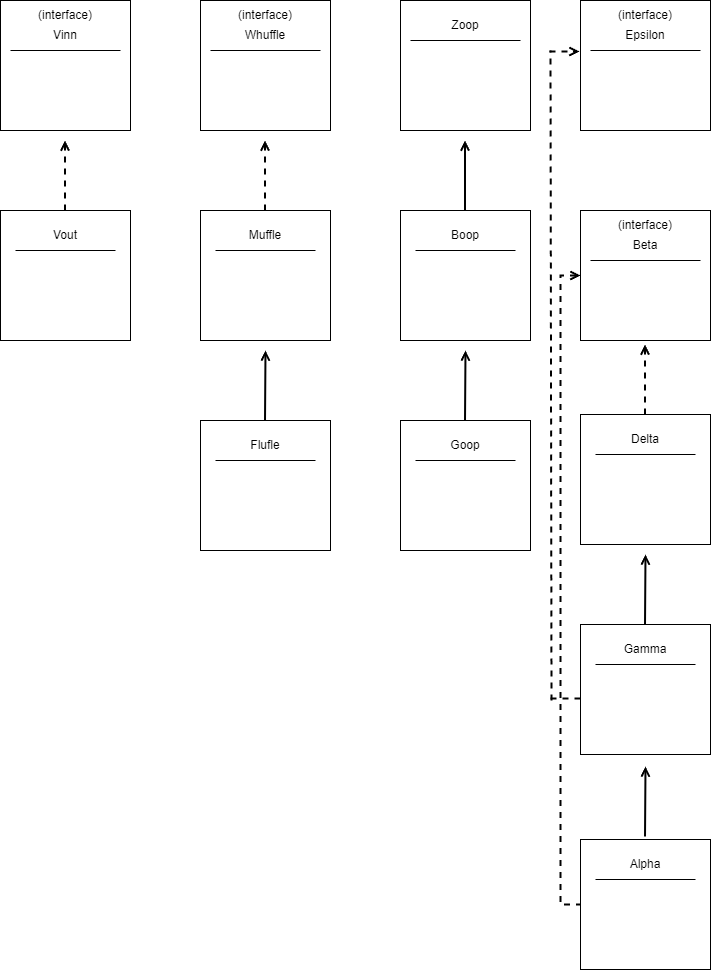

The diagram above was exported from draw.io. Its source (the exported page's mxGraphModel, read from the mxfile embedded in the PNG):
<mxGraphModel dx="1434" dy="796" grid="1" gridSize="10" guides="1" tooltips="1" connect="1" arrows="1" fold="1" page="1" pageScale="1" pageWidth="827" pageHeight="1169" math="0" shadow="0">
  <root>
    <mxCell id="0" />
    <mxCell id="1" parent="0" />
    <mxCell id="RgVLIdshFZiRGwHDah3w-1" value="" style="whiteSpace=wrap;html=1;aspect=fixed;" vertex="1" parent="1">
      <mxGeometry x="100" y="100" width="130" height="130" as="geometry" />
    </mxCell>
    <mxCell id="RgVLIdshFZiRGwHDah3w-2" value="" style="endArrow=none;html=1;rounded=0;" edge="1" parent="1">
      <mxGeometry width="50" height="50" relative="1" as="geometry">
        <mxPoint x="110" y="150" as="sourcePoint" />
        <mxPoint x="220" y="150" as="targetPoint" />
      </mxGeometry>
    </mxCell>
    <mxCell id="RgVLIdshFZiRGwHDah3w-3" value="(interface)" style="text;html=1;strokeColor=none;fillColor=none;align=center;verticalAlign=middle;whiteSpace=wrap;rounded=0;" vertex="1" parent="1">
      <mxGeometry x="135" y="100" width="60" height="30" as="geometry" />
    </mxCell>
    <mxCell id="RgVLIdshFZiRGwHDah3w-4" value="Vinn" style="text;html=1;strokeColor=none;fillColor=none;align=center;verticalAlign=middle;whiteSpace=wrap;rounded=0;" vertex="1" parent="1">
      <mxGeometry x="135" y="120" width="60" height="30" as="geometry" />
    </mxCell>
    <mxCell id="RgVLIdshFZiRGwHDah3w-5" value="" style="whiteSpace=wrap;html=1;aspect=fixed;" vertex="1" parent="1">
      <mxGeometry x="100" y="310" width="130" height="130" as="geometry" />
    </mxCell>
    <mxCell id="RgVLIdshFZiRGwHDah3w-6" value="" style="endArrow=none;html=1;rounded=0;" edge="1" parent="1">
      <mxGeometry width="50" height="50" relative="1" as="geometry">
        <mxPoint x="115" y="350" as="sourcePoint" />
        <mxPoint x="215" y="350" as="targetPoint" />
      </mxGeometry>
    </mxCell>
    <mxCell id="RgVLIdshFZiRGwHDah3w-7" value="Vout" style="text;html=1;strokeColor=none;fillColor=none;align=center;verticalAlign=middle;whiteSpace=wrap;rounded=0;" vertex="1" parent="1">
      <mxGeometry x="135" y="320" width="60" height="30" as="geometry" />
    </mxCell>
    <mxCell id="RgVLIdshFZiRGwHDah3w-8" value="" style="endArrow=open;dashed=1;html=1;strokeWidth=2;rounded=0;startArrow=none;startFill=0;endFill=0;" edge="1" parent="1">
      <mxGeometry width="50" height="50" relative="1" as="geometry">
        <mxPoint x="164.5" y="310" as="sourcePoint" />
        <mxPoint x="164.5" y="240" as="targetPoint" />
      </mxGeometry>
    </mxCell>
    <mxCell id="RgVLIdshFZiRGwHDah3w-9" value="" style="whiteSpace=wrap;html=1;aspect=fixed;" vertex="1" parent="1">
      <mxGeometry x="300" y="100" width="130" height="130" as="geometry" />
    </mxCell>
    <mxCell id="RgVLIdshFZiRGwHDah3w-10" value="" style="endArrow=none;html=1;rounded=0;" edge="1" parent="1">
      <mxGeometry width="50" height="50" relative="1" as="geometry">
        <mxPoint x="310" y="150" as="sourcePoint" />
        <mxPoint x="420" y="150" as="targetPoint" />
      </mxGeometry>
    </mxCell>
    <mxCell id="RgVLIdshFZiRGwHDah3w-11" value="(interface)" style="text;html=1;strokeColor=none;fillColor=none;align=center;verticalAlign=middle;whiteSpace=wrap;rounded=0;" vertex="1" parent="1">
      <mxGeometry x="335" y="100" width="60" height="30" as="geometry" />
    </mxCell>
    <mxCell id="RgVLIdshFZiRGwHDah3w-12" value="Whuffle" style="text;html=1;strokeColor=none;fillColor=none;align=center;verticalAlign=middle;whiteSpace=wrap;rounded=0;" vertex="1" parent="1">
      <mxGeometry x="335" y="120" width="60" height="30" as="geometry" />
    </mxCell>
    <mxCell id="RgVLIdshFZiRGwHDah3w-13" value="" style="whiteSpace=wrap;html=1;aspect=fixed;" vertex="1" parent="1">
      <mxGeometry x="300" y="310" width="130" height="130" as="geometry" />
    </mxCell>
    <mxCell id="RgVLIdshFZiRGwHDah3w-14" value="" style="endArrow=none;html=1;rounded=0;" edge="1" parent="1">
      <mxGeometry width="50" height="50" relative="1" as="geometry">
        <mxPoint x="315" y="350" as="sourcePoint" />
        <mxPoint x="415" y="350" as="targetPoint" />
      </mxGeometry>
    </mxCell>
    <mxCell id="RgVLIdshFZiRGwHDah3w-15" value="Muffle" style="text;html=1;strokeColor=none;fillColor=none;align=center;verticalAlign=middle;whiteSpace=wrap;rounded=0;" vertex="1" parent="1">
      <mxGeometry x="335" y="320" width="60" height="30" as="geometry" />
    </mxCell>
    <mxCell id="RgVLIdshFZiRGwHDah3w-16" value="" style="endArrow=open;dashed=1;html=1;strokeWidth=2;rounded=0;startArrow=none;startFill=0;endFill=0;" edge="1" parent="1">
      <mxGeometry width="50" height="50" relative="1" as="geometry">
        <mxPoint x="364.5" y="310" as="sourcePoint" />
        <mxPoint x="364.5" y="240" as="targetPoint" />
      </mxGeometry>
    </mxCell>
    <mxCell id="RgVLIdshFZiRGwHDah3w-17" value="" style="whiteSpace=wrap;html=1;aspect=fixed;" vertex="1" parent="1">
      <mxGeometry x="300" y="520" width="130" height="130" as="geometry" />
    </mxCell>
    <mxCell id="RgVLIdshFZiRGwHDah3w-18" value="" style="endArrow=none;html=1;rounded=0;" edge="1" parent="1">
      <mxGeometry width="50" height="50" relative="1" as="geometry">
        <mxPoint x="315" y="560" as="sourcePoint" />
        <mxPoint x="415" y="560" as="targetPoint" />
      </mxGeometry>
    </mxCell>
    <mxCell id="RgVLIdshFZiRGwHDah3w-19" value="Flufle" style="text;html=1;strokeColor=none;fillColor=none;align=center;verticalAlign=middle;whiteSpace=wrap;rounded=0;" vertex="1" parent="1">
      <mxGeometry x="335" y="530" width="60" height="30" as="geometry" />
    </mxCell>
    <mxCell id="RgVLIdshFZiRGwHDah3w-20" value="" style="endArrow=open;html=1;strokeWidth=2;rounded=0;startArrow=none;startFill=0;endFill=0;" edge="1" parent="1">
      <mxGeometry width="50" height="50" relative="1" as="geometry">
        <mxPoint x="364.5" y="520" as="sourcePoint" />
        <mxPoint x="365" y="450" as="targetPoint" />
      </mxGeometry>
    </mxCell>
    <mxCell id="RgVLIdshFZiRGwHDah3w-34" value="" style="whiteSpace=wrap;html=1;aspect=fixed;" vertex="1" parent="1">
      <mxGeometry x="500" y="100" width="130" height="130" as="geometry" />
    </mxCell>
    <mxCell id="RgVLIdshFZiRGwHDah3w-35" value="" style="endArrow=none;html=1;rounded=0;" edge="1" parent="1">
      <mxGeometry width="50" height="50" relative="1" as="geometry">
        <mxPoint x="510" y="140" as="sourcePoint" />
        <mxPoint x="620" y="140" as="targetPoint" />
      </mxGeometry>
    </mxCell>
    <mxCell id="RgVLIdshFZiRGwHDah3w-37" value="Zoop" style="text;html=1;strokeColor=none;fillColor=none;align=center;verticalAlign=middle;whiteSpace=wrap;rounded=0;" vertex="1" parent="1">
      <mxGeometry x="535" y="110" width="60" height="30" as="geometry" />
    </mxCell>
    <mxCell id="RgVLIdshFZiRGwHDah3w-38" value="" style="whiteSpace=wrap;html=1;aspect=fixed;" vertex="1" parent="1">
      <mxGeometry x="500" y="310" width="130" height="130" as="geometry" />
    </mxCell>
    <mxCell id="RgVLIdshFZiRGwHDah3w-39" value="" style="endArrow=none;html=1;rounded=0;" edge="1" parent="1">
      <mxGeometry width="50" height="50" relative="1" as="geometry">
        <mxPoint x="515" y="350" as="sourcePoint" />
        <mxPoint x="615" y="350" as="targetPoint" />
      </mxGeometry>
    </mxCell>
    <mxCell id="RgVLIdshFZiRGwHDah3w-40" value="Boop" style="text;html=1;strokeColor=none;fillColor=none;align=center;verticalAlign=middle;whiteSpace=wrap;rounded=0;" vertex="1" parent="1">
      <mxGeometry x="535" y="320" width="60" height="30" as="geometry" />
    </mxCell>
    <mxCell id="RgVLIdshFZiRGwHDah3w-41" value="" style="endArrow=open;html=1;strokeWidth=2;rounded=0;startArrow=none;startFill=0;endFill=0;" edge="1" parent="1">
      <mxGeometry width="50" height="50" relative="1" as="geometry">
        <mxPoint x="564.5" y="310" as="sourcePoint" />
        <mxPoint x="564.5" y="240" as="targetPoint" />
      </mxGeometry>
    </mxCell>
    <mxCell id="RgVLIdshFZiRGwHDah3w-42" value="" style="whiteSpace=wrap;html=1;aspect=fixed;" vertex="1" parent="1">
      <mxGeometry x="500" y="520" width="130" height="130" as="geometry" />
    </mxCell>
    <mxCell id="RgVLIdshFZiRGwHDah3w-43" value="" style="endArrow=none;html=1;rounded=0;" edge="1" parent="1">
      <mxGeometry width="50" height="50" relative="1" as="geometry">
        <mxPoint x="515" y="560" as="sourcePoint" />
        <mxPoint x="615" y="560" as="targetPoint" />
      </mxGeometry>
    </mxCell>
    <mxCell id="RgVLIdshFZiRGwHDah3w-44" value="Goop" style="text;html=1;strokeColor=none;fillColor=none;align=center;verticalAlign=middle;whiteSpace=wrap;rounded=0;" vertex="1" parent="1">
      <mxGeometry x="535" y="530" width="60" height="30" as="geometry" />
    </mxCell>
    <mxCell id="RgVLIdshFZiRGwHDah3w-45" value="" style="endArrow=open;html=1;strokeWidth=2;rounded=0;startArrow=none;startFill=0;endFill=0;" edge="1" parent="1">
      <mxGeometry width="50" height="50" relative="1" as="geometry">
        <mxPoint x="564.5" y="520" as="sourcePoint" />
        <mxPoint x="565" y="450" as="targetPoint" />
      </mxGeometry>
    </mxCell>
    <mxCell id="RgVLIdshFZiRGwHDah3w-46" value="" style="whiteSpace=wrap;html=1;aspect=fixed;" vertex="1" parent="1">
      <mxGeometry x="680" y="100" width="130" height="130" as="geometry" />
    </mxCell>
    <mxCell id="RgVLIdshFZiRGwHDah3w-47" value="" style="endArrow=none;html=1;rounded=0;" edge="1" parent="1">
      <mxGeometry width="50" height="50" relative="1" as="geometry">
        <mxPoint x="690" y="150" as="sourcePoint" />
        <mxPoint x="800" y="150" as="targetPoint" />
      </mxGeometry>
    </mxCell>
    <mxCell id="RgVLIdshFZiRGwHDah3w-48" value="(interface)" style="text;html=1;strokeColor=none;fillColor=none;align=center;verticalAlign=middle;whiteSpace=wrap;rounded=0;" vertex="1" parent="1">
      <mxGeometry x="715" y="100" width="60" height="30" as="geometry" />
    </mxCell>
    <mxCell id="RgVLIdshFZiRGwHDah3w-49" value="Epsilon" style="text;html=1;strokeColor=none;fillColor=none;align=center;verticalAlign=middle;whiteSpace=wrap;rounded=0;" vertex="1" parent="1">
      <mxGeometry x="715" y="120" width="60" height="30" as="geometry" />
    </mxCell>
    <mxCell id="RgVLIdshFZiRGwHDah3w-50" value="" style="whiteSpace=wrap;html=1;aspect=fixed;" vertex="1" parent="1">
      <mxGeometry x="680" y="514" width="130" height="130" as="geometry" />
    </mxCell>
    <mxCell id="RgVLIdshFZiRGwHDah3w-51" value="" style="endArrow=none;html=1;rounded=0;" edge="1" parent="1">
      <mxGeometry width="50" height="50" relative="1" as="geometry">
        <mxPoint x="695" y="554" as="sourcePoint" />
        <mxPoint x="795" y="554" as="targetPoint" />
      </mxGeometry>
    </mxCell>
    <mxCell id="RgVLIdshFZiRGwHDah3w-52" value="Delta" style="text;html=1;strokeColor=none;fillColor=none;align=center;verticalAlign=middle;whiteSpace=wrap;rounded=0;" vertex="1" parent="1">
      <mxGeometry x="715" y="524" width="60" height="30" as="geometry" />
    </mxCell>
    <mxCell id="RgVLIdshFZiRGwHDah3w-53" value="" style="endArrow=open;dashed=1;html=1;strokeWidth=2;rounded=0;startArrow=none;startFill=0;endFill=0;" edge="1" parent="1">
      <mxGeometry width="50" height="50" relative="1" as="geometry">
        <mxPoint x="744.5" y="514" as="sourcePoint" />
        <mxPoint x="744.5" y="444" as="targetPoint" />
      </mxGeometry>
    </mxCell>
    <mxCell id="RgVLIdshFZiRGwHDah3w-54" value="" style="whiteSpace=wrap;html=1;aspect=fixed;" vertex="1" parent="1">
      <mxGeometry x="680" y="724" width="130" height="130" as="geometry" />
    </mxCell>
    <mxCell id="RgVLIdshFZiRGwHDah3w-55" value="" style="endArrow=none;html=1;rounded=0;" edge="1" parent="1">
      <mxGeometry width="50" height="50" relative="1" as="geometry">
        <mxPoint x="695" y="764" as="sourcePoint" />
        <mxPoint x="795" y="764" as="targetPoint" />
      </mxGeometry>
    </mxCell>
    <mxCell id="RgVLIdshFZiRGwHDah3w-56" value="Gamma" style="text;html=1;strokeColor=none;fillColor=none;align=center;verticalAlign=middle;whiteSpace=wrap;rounded=0;" vertex="1" parent="1">
      <mxGeometry x="715" y="734" width="60" height="30" as="geometry" />
    </mxCell>
    <mxCell id="RgVLIdshFZiRGwHDah3w-57" value="" style="endArrow=open;html=1;strokeWidth=2;rounded=0;startArrow=none;startFill=0;endFill=0;" edge="1" parent="1">
      <mxGeometry width="50" height="50" relative="1" as="geometry">
        <mxPoint x="744.5" y="724" as="sourcePoint" />
        <mxPoint x="745" y="654" as="targetPoint" />
      </mxGeometry>
    </mxCell>
    <mxCell id="RgVLIdshFZiRGwHDah3w-70" style="edgeStyle=orthogonalEdgeStyle;rounded=0;orthogonalLoop=1;jettySize=auto;html=1;entryX=0;entryY=0.5;entryDx=0;entryDy=0;endArrow=none;endFill=0;strokeWidth=2;startArrow=open;startFill=0;dashed=1;" edge="1" parent="1" source="RgVLIdshFZiRGwHDah3w-58" target="RgVLIdshFZiRGwHDah3w-62">
      <mxGeometry relative="1" as="geometry">
        <mxPoint x="660" y="375" as="targetPoint" />
        <Array as="points">
          <mxPoint x="660" y="375" />
          <mxPoint x="660" y="1004" />
        </Array>
      </mxGeometry>
    </mxCell>
    <mxCell id="RgVLIdshFZiRGwHDah3w-58" value="" style="whiteSpace=wrap;html=1;aspect=fixed;" vertex="1" parent="1">
      <mxGeometry x="680" y="310" width="130" height="130" as="geometry" />
    </mxCell>
    <mxCell id="RgVLIdshFZiRGwHDah3w-59" value="" style="endArrow=none;html=1;rounded=0;" edge="1" parent="1">
      <mxGeometry width="50" height="50" relative="1" as="geometry">
        <mxPoint x="690" y="360" as="sourcePoint" />
        <mxPoint x="800" y="360" as="targetPoint" />
      </mxGeometry>
    </mxCell>
    <mxCell id="RgVLIdshFZiRGwHDah3w-60" value="(interface)" style="text;html=1;strokeColor=none;fillColor=none;align=center;verticalAlign=middle;whiteSpace=wrap;rounded=0;" vertex="1" parent="1">
      <mxGeometry x="715" y="310" width="60" height="30" as="geometry" />
    </mxCell>
    <mxCell id="RgVLIdshFZiRGwHDah3w-61" value="Beta" style="text;html=1;strokeColor=none;fillColor=none;align=center;verticalAlign=middle;whiteSpace=wrap;rounded=0;" vertex="1" parent="1">
      <mxGeometry x="715" y="330" width="60" height="30" as="geometry" />
    </mxCell>
    <mxCell id="RgVLIdshFZiRGwHDah3w-62" value="" style="whiteSpace=wrap;html=1;aspect=fixed;" vertex="1" parent="1">
      <mxGeometry x="680" y="939" width="130" height="130" as="geometry" />
    </mxCell>
    <mxCell id="RgVLIdshFZiRGwHDah3w-63" value="" style="endArrow=none;html=1;rounded=0;" edge="1" parent="1">
      <mxGeometry width="50" height="50" relative="1" as="geometry">
        <mxPoint x="695" y="979" as="sourcePoint" />
        <mxPoint x="795" y="979" as="targetPoint" />
      </mxGeometry>
    </mxCell>
    <mxCell id="RgVLIdshFZiRGwHDah3w-64" value="Alpha" style="text;html=1;strokeColor=none;fillColor=none;align=center;verticalAlign=middle;whiteSpace=wrap;rounded=0;" vertex="1" parent="1">
      <mxGeometry x="715" y="949" width="60" height="30" as="geometry" />
    </mxCell>
    <mxCell id="RgVLIdshFZiRGwHDah3w-65" value="" style="endArrow=none;html=1;strokeWidth=2;rounded=0;startArrow=none;startFill=0;endFill=0;dashed=1;" edge="1" parent="1">
      <mxGeometry width="50" height="50" relative="1" as="geometry">
        <mxPoint x="651" y="800" as="sourcePoint" />
        <mxPoint x="650" y="150" as="targetPoint" />
      </mxGeometry>
    </mxCell>
    <mxCell id="RgVLIdshFZiRGwHDah3w-66" value="" style="endArrow=none;html=1;rounded=0;dashed=1;strokeWidth=2;" edge="1" parent="1">
      <mxGeometry width="50" height="50" relative="1" as="geometry">
        <mxPoint x="650" y="798" as="sourcePoint" />
        <mxPoint x="680" y="798" as="targetPoint" />
      </mxGeometry>
    </mxCell>
    <mxCell id="RgVLIdshFZiRGwHDah3w-67" value="" style="endArrow=open;html=1;rounded=0;endFill=0;strokeWidth=2;dashed=1;" edge="1" parent="1">
      <mxGeometry width="50" height="50" relative="1" as="geometry">
        <mxPoint x="649" y="151" as="sourcePoint" />
        <mxPoint x="679" y="151" as="targetPoint" />
      </mxGeometry>
    </mxCell>
    <mxCell id="RgVLIdshFZiRGwHDah3w-68" value="" style="endArrow=open;html=1;strokeWidth=2;rounded=0;startArrow=none;startFill=0;endFill=0;" edge="1" parent="1">
      <mxGeometry width="50" height="50" relative="1" as="geometry">
        <mxPoint x="744.5" y="936" as="sourcePoint" />
        <mxPoint x="745" y="866" as="targetPoint" />
      </mxGeometry>
    </mxCell>
  </root>
</mxGraphModel>